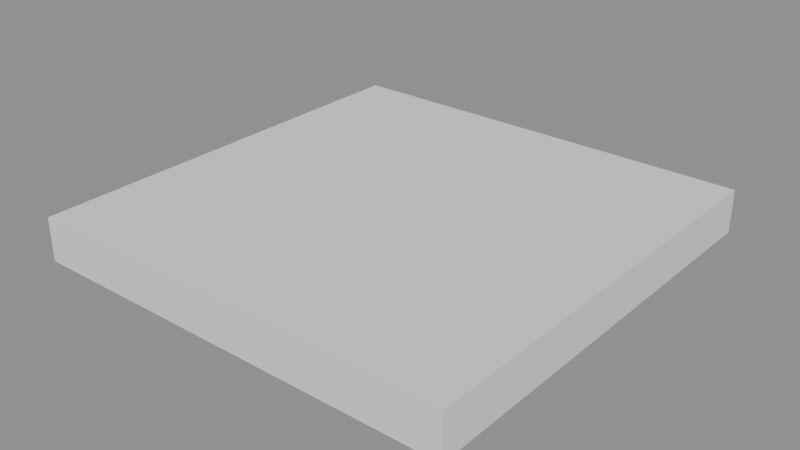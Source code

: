 # Source: Kit_Wall_4m.blend  (saved by Blender 5.2.44; exported with 4.5.12 LTS)
import bpy
from mathutils import Matrix  # noqa: F401  (used for matrix-valued properties, if any)

bpy.ops.wm.read_factory_settings(use_empty=True)
scene = bpy.context.scene
scene.name = 'Scene'

# ---- meshes
me_kit_wall_4m = bpy.data.meshes.new('Kit_Wall_4m')
me_kit_wall_4m.from_pydata([(-2.0, 0.0, -0.2), (-2.0, 0.0, 0.2), (-2.0, 4.0, -0.2), (-2.0, 4.0, 0.2), (2.0, 0.0, -0.2), (2.0, 0.0, 0.2), (2.0, 4.0, -0.2), (2.0, 4.0, 0.2)], [], [(0, 1, 3, 2), (2, 3, 7, 6), (6, 7, 5, 4), (4, 5, 1, 0), (2, 6, 4, 0), (7, 3, 1, 5)])
_uv = me_kit_wall_4m.uv_layers.new(name='UVMap')
_uv.uv.foreach_set('vector', [-0.2, 0.0, 0.2, 0.0, 0.2, 4.0, -0.2, 4.0, -2.0, -0.2, -2.0, 0.2, 2.0, 0.2, 2.0, -0.2, -0.2, 4.0, 0.2, 4.0, 0.2, 0.0, -0.2, 0.0, 2.0, -0.2, 2.0, 0.2, -2.0, 0.2, -2.0, -0.2, -2.0, 4.0, 2.0, 4.0, 2.0, 0.0, -2.0, 0.0, 2.0, 4.0, -2.0, 4.0, -2.0, 0.0, 2.0, 0.0])
me_kit_wall_4m.update()

# ---- objects
ob_kit_wall_4m = bpy.data.objects.new('Kit_Wall_4m', me_kit_wall_4m)

# ---- transforms, parenting, visibility, modifiers, constraints
ob_kit_wall_4m.location = (0.0, 0.0, 0.0)

# ---- collection membership
scene.collection.objects.link(ob_kit_wall_4m)

# ---- scene / render settings (as saved in the file)
scene.frame_start = 1; scene.frame_end = 250; scene.frame_set(1)
scene.render.engine = 'BLENDER_EEVEE_NEXT'
scene.render.bake_bias = 0.0
scene.render.bake_samples = 0
scene.render.compositor_device = 'GPU'
scene.eevee.use_volume_custom_range = False
scene.eevee.fast_gi_thickness_near = 0.1
scene.eevee.fast_gi_thickness_far = 0.0
scene.eevee.ray_tracing_options.screen_trace_thickness = 0.1
bpy.context.view_layer.update()

# ---- added for rendering (the .blend has no active camera and no usable light): camera, sun + grey world if the file has none
cam_auto = bpy.data.cameras.new('AutoCamera')
cam_auto.lens = 50.0
cam_auto.sensor_width = 36.0
cam_auto.clip_end = 1000.0
ob_auto_camera = bpy.data.objects.new('AutoCamera', cam_auto)
scene.collection.objects.link(ob_auto_camera)
ob_auto_camera.location = (5.24693, -4.29632, 4.19754)
ob_auto_camera.rotation_euler = (1.09748, -7.21219e-08, 0.694738)
scene.camera = ob_auto_camera
light_auto_sun = bpy.data.lights.new('AutoSun', 'SUN')
light_auto_sun.energy = 3.0
light_auto_sun.angle = 0.0523599
ob_auto_sun = bpy.data.objects.new('AutoSun', light_auto_sun)
scene.collection.objects.link(ob_auto_sun)
ob_auto_sun.rotation_euler = (0.872665, 0.174533, 0.523599)
if scene.world is None:
    world_auto = bpy.data.worlds.new('AutoWorld')
    world_auto.color = (0.3, 0.3, 0.3)
    scene.world = world_auto
bpy.context.view_layer.update()
